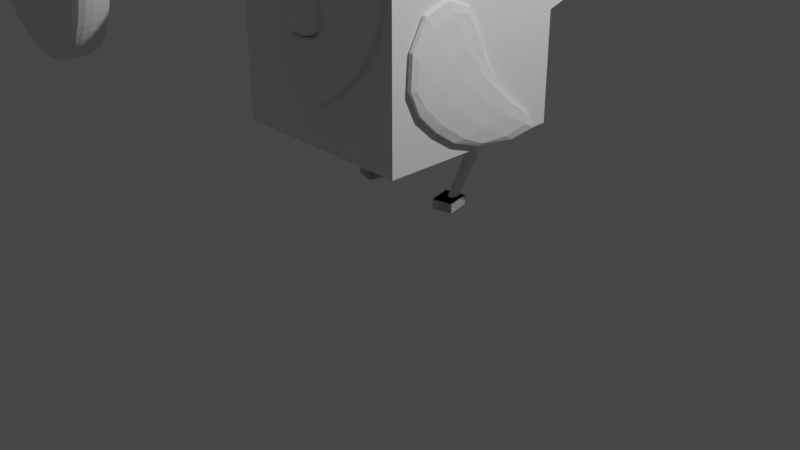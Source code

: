 # Source: F_gel.blend  (saved by Blender 2.91.10; exported with 4.5.12 LTS)
import bpy
from mathutils import Matrix  # noqa: F401  (used for matrix-valued properties, if any)

bpy.ops.wm.read_factory_settings(use_empty=True)
scene = bpy.context.scene
scene.name = 'Scene'

# ---- collections
col_collection = bpy.data.collections.new('Collection'); scene.collection.children.link(col_collection)

# ---- materials (node trees are filled in below, after node groups)
mat_material = bpy.data.materials.new('Material')
mat_material.alpha_threshold = 0.0
mat_material.use_transparent_shadow = False
mat_material.line_color = (0.0, 0.0, 0.0, 1.0)

# ---- material node trees
mat_material.use_nodes = True; mat_material.node_tree.nodes.clear()
_N = mat_material.node_tree.nodes; _L = mat_material.node_tree.links
n0 = _N.new('ShaderNodeOutputMaterial'); n0.name = 'Material Output'; n0.location = (300, 300)
n1 = _N.new('ShaderNodeBsdfPrincipled'); n1.name = 'Principled BSDF'; n1.location = (10, 300)
n1.distribution = 'GGX'
n1.subsurface_method = 'BURLEY'
n1.inputs[2].default_value = 0.4
n1.inputs[3].default_value = 1.45
n1.inputs[27].default_value = (0.0, 0.0, 0.0, 1.0)
n1.inputs[28].default_value = 1.0
_L.new(n1.outputs[0], n0.inputs[0])
n0.is_active_output = True

# ---- world
world_world = bpy.data.worlds.new('World'); scene.world = world_world
world_world.use_nodes = True; world_world.node_tree.nodes.clear()
_N = world_world.node_tree.nodes; _L = world_world.node_tree.links
n0 = _N.new('ShaderNodeOutputWorld'); n0.name = 'World Output'; n0.location = (300, 300)
n1 = _N.new('ShaderNodeBackground'); n1.name = 'Background'; n1.location = (10, 300)
n1.inputs[0].default_value = (0.05088, 0.05088, 0.05088, 1.0)
_L.new(n1.outputs[0], n0.inputs[0])
n0.is_active_output = True
world_world.color = (0.05088, 0.05088, 0.05088)
world_world.use_sun_shadow = False
world_world.sun_shadow_jitter_overblur = 0.0

# ---- cameras
cam_camera = bpy.data.cameras.new('Camera')
cam_camera.clip_end = 100.0
cam_camera.ortho_scale = 7.314

# ---- lights
light_light = bpy.data.lights.new('Light', 'POINT')
light_light.transmission_factor = 0.0
light_light.energy = 1000.0
light_light.shadow_soft_size = 0.1
light_light.shadow_maximum_resolution = 0.006
light_light.use_absolute_resolution = True

# ---- meshes
me_cube = bpy.data.meshes.new('Cube')
me_cube.from_pydata([(1.0, 1.0, 1.0), (1.0, 1.0, -1.0), (1.0, -1.0, 1.0), (1.0, -1.0, -1.0), (-1.0, 1.0, 1.0), (-1.0, 1.0, -1.0), (-1.0, -1.0, 1.0), (-1.0, -1.0, -1.0)], [], [(0, 4, 6, 2), (3, 2, 6, 7), (7, 6, 4, 5), (5, 1, 3, 7), (1, 0, 2, 3), (5, 4, 0, 1)])
_uv = me_cube.uv_layers.new(name='UVMap')
_uv.uv.foreach_set('vector', [0.625, 0.5, 0.875, 0.5, 0.875, 0.75, 0.625, 0.75, 0.375, 0.75, 0.625, 0.75, 0.625, 1.0, 0.375, 1.0, 0.375, 0.0, 0.625, 0.0, 0.625, 0.25, 0.375, 0.25, 0.125, 0.5, 0.375, 0.5, 0.375, 0.75, 0.125, 0.75, 0.375, 0.5, 0.625, 0.5, 0.625, 0.75, 0.375, 0.75, 0.375, 0.25, 0.625, 0.25, 0.625, 0.5, 0.375, 0.5])
me_cube.materials.append(mat_material)
me_cube.use_remesh_preserve_volume = False
me_cube.use_remesh_preserve_attributes = False
me_cube.use_mirror_vertex_groups = False
me_cube.update()
me_cube_001 = bpy.data.meshes.new('Cube.001')
me_cube_001.from_pydata([(-0.592, 1.011, -0.9497), (-0.6384, 0.9729, 0.4422), (0.6643, 0.994, -0.966), (0.7087, 0.9717, 0.4367), (-1.042, 0.9791, -0.4913), (0.02092, 0.9853, -0.7351), (-0.01282, 0.9779, 0.7387), (1.085, 0.9862, -0.5226), (-0.00958, 0.9965, -0.02762), (-0.6388, 0.5242, 0.4242), (-0.8848, 0.9901, -0.8255), (-0.163, 1.012, -0.8613), (0.137, 0.977, 0.6932), (0.9494, 0.979, -0.8313), (0.6714, 0.5143, -0.9836), (-0.6092, 0.4988, -0.9244), (-0.9586, 0.9729, -0.01784), (0.1748, 1.015, -0.861), (-0.163, 0.9783, 0.6848), (1.029, 0.9796, -0.06736), (0.6898, 0.4149, 0.4572), (-0.02952, 0.5121, 0.724), (0.02891, 0.57, -0.7643), (1.001, 0.4752, -0.5101), (0.5075, 0.9788, -0.1283), (-0.4825, 0.9844, -0.1474), (0.001183, 1.014, -0.3807), (-0.01057, 0.985, 0.3792), (-1.006, 0.556, -0.4883), (-0.9054, 0.5459, -0.8386), (-0.4087, 0.9783, 0.2567), (-0.3626, 1.004, -0.4929), (0.4177, 0.999, -0.4702), (1.033, 0.4936, -0.08478), (0.9509, 0.4346, -0.8561), (0.2111, 0.5386, -0.8706), (-0.3851, 0.5154, -0.9333), (-0.1836, 0.458, 0.6716), (0.1504, 0.4678, 0.6964), (0.4127, 0.9641, 0.2497), (-0.9144, 0.5507, -0.02451)], [], [(40, 9, 1, 16), (39, 12, 3, 19), (32, 24, 7, 13), (31, 25, 8, 26), (30, 18, 6, 27), (29, 28, 4, 10), (15, 29, 10, 0), (25, 30, 27, 8), (4, 16, 30, 25), (16, 1, 18, 30), (11, 31, 26, 5), (0, 10, 31, 11), (10, 4, 25, 31), (17, 32, 13, 2), (5, 26, 32, 17), (26, 8, 24, 32), (7, 19, 33, 23), (19, 3, 20, 33), (2, 13, 34, 14), (13, 7, 23, 34), (5, 17, 35, 22), (17, 2, 14, 35), (0, 11, 36, 15), (11, 5, 22, 36), (6, 18, 37, 21), (18, 1, 9, 37), (3, 12, 38, 20), (12, 6, 21, 38), (24, 39, 19, 7), (8, 27, 39, 24), (27, 6, 12, 39), (28, 40, 16, 4)])
_uv = me_cube_001.uv_layers.new(name='UVMap')
_uv.uv.foreach_set('vector', [0.5625, 0.1875, 0.625, 0.1875, 0.625, 0.25, 0.5625, 0.25, 0.5625, 0.4375, 0.625, 0.4375, 0.625, 0.5, 0.5625, 0.5, 0.4375, 0.4375, 0.5, 0.4375, 0.5, 0.5, 0.4375, 0.5, 0.4375, 0.3125, 0.5, 0.3125, 0.5, 0.375, 0.4375, 0.375, 0.5625, 0.3125, 0.625, 0.3125, 0.625, 0.375, 0.5625, 0.375, 0.4375, 0.1875, 0.5, 0.1875, 0.5, 0.25, 0.4375, 0.25, 0.375, 0.1875, 0.4375, 0.1875, 0.4375, 0.25, 0.375, 0.25, 0.5, 0.3125, 0.5625, 0.3125, 0.5625, 0.375, 0.5, 0.375, 0.5, 0.25, 0.5625, 0.25, 0.5625, 0.3125, 0.5, 0.3125, 0.5625, 0.25, 0.625, 0.25, 0.625, 0.3125, 0.5625, 0.3125, 0.375, 0.3125, 0.4375, 0.3125, 0.4375, 0.375, 0.375, 0.375, 0.375, 0.25, 0.4375, 0.25, 0.4375, 0.3125, 0.375, 0.3125, 0.4375, 0.25, 0.5, 0.25, 0.5, 0.3125, 0.4375, 0.3125, 0.375, 0.4375, 0.4375, 0.4375, 0.4375, 0.5, 0.375, 0.5, 0.375, 0.375, 0.4375, 0.375, 0.4375, 0.4375, 0.375, 0.4375, 0.4375, 0.375, 0.5, 0.375, 0.5, 0.4375, 0.4375, 0.4375, 0.5, 0.5, 0.5625, 0.5, 0.5625, 0.5625, 0.5, 0.5625, 0.5625, 0.5, 0.625, 0.5, 0.625, 0.5625, 0.5625, 0.5625, 0.375, 0.5, 0.4375, 0.5, 0.4375, 0.5625, 0.375, 0.5625, 0.4375, 0.5, 0.5, 0.5, 0.5, 0.5625, 0.4375, 0.5625, 0.25, 0.5, 0.3125, 0.5, 0.3125, 0.5625, 0.25, 0.5625, 0.3125, 0.5, 0.375, 0.5, 0.375, 0.5625, 0.3125, 0.5625, 0.125, 0.5, 0.1875, 0.5, 0.1875, 0.5625, 0.125, 0.5625, 0.1875, 0.5, 0.25, 0.5, 0.25, 0.5625, 0.1875, 0.5625, 0.75, 0.5, 0.8125, 0.5, 0.8125, 0.5625, 0.75, 0.5625, 0.8125, 0.5, 0.875, 0.5, 0.875, 0.5625, 0.8125, 0.5625, 0.625, 0.5, 0.6875, 0.5, 0.6875, 0.5625, 0.625, 0.5625, 0.6875, 0.5, 0.75, 0.5, 0.75, 0.5625, 0.6875, 0.5625, 0.5, 0.4375, 0.5625, 0.4375, 0.5625, 0.5, 0.5, 0.5, 0.5, 0.375, 0.5625, 0.375, 0.5625, 0.4375, 0.5, 0.4375, 0.5625, 0.375, 0.625, 0.375, 0.625, 0.4375, 0.5625, 0.4375, 0.5, 0.1875, 0.5625, 0.1875, 0.5625, 0.25, 0.5, 0.25])
me_cube_001.use_remesh_fix_poles = True
me_cube_001.use_remesh_preserve_attributes = False
me_cube_001.use_mirror_vertex_groups = False
me_cube_001.update()
me_cube_003 = bpy.data.meshes.new('Cube.003')
me_cube_003.from_pydata([(-1.187, 0.06004, -0.7781), (-0.9337, -1.248, 0.1535), (-1.529, 0.9159, -0.3212), (-0.7716, 0.1601, 1.216), (0.8132, 0.06004, -0.7781), (1.066, -1.248, 0.1535), (0.4712, 0.9159, -0.3212), (1.235, 0.1369, 1.206), (-1.235, 1.974, -0.8418), (-1.11, -0.6226, -0.335), (-1.126, -0.947, 1.305), (-1.157, 0.3234, 0.3516), (-0.5288, 0.9159, -0.3212), (0.2318, 0.1485, 1.211), (0.8461, 0.3118, 0.3468), (0.765, 1.974, -0.8418), (0.8774, -0.9585, 1.3), (0.8897, -0.6226, -0.335), (-0.1868, 0.06004, -0.7781), (0.06634, -1.248, 0.1535), (-0.1243, -0.9528, 1.303), (-0.235, 1.974, -0.8418), (-0.1103, -0.6226, -0.335), (1.382, -0.02149, -0.03097), (-0.1556, 0.3176, 0.3492), (-0.752, -0.009779, -0.0177)], [], [(25, 10, 3, 11), (24, 13, 7, 14), (23, 16, 5, 17), (22, 19, 1, 9), (21, 15, 4, 18), (20, 10, 1, 19), (16, 20, 19, 5), (7, 13, 20, 16), (13, 3, 10, 20), (8, 21, 18, 0), (2, 12, 21, 8), (12, 6, 15, 21), (18, 22, 9, 0), (4, 17, 22, 18), (17, 5, 19, 22), (15, 23, 17, 4), (6, 14, 23, 15), (14, 7, 16, 23), (12, 24, 14, 6), (2, 11, 24, 12), (11, 3, 13, 24), (8, 25, 11, 2), (0, 9, 25, 8), (9, 1, 10, 25)])
_uv = me_cube_003.uv_layers.new(name='UVMap')
_uv.uv.foreach_set('vector', [0.5, 0.125, 0.625, 0.125, 0.6209, 0.2544, 0.5, 0.25, 0.5, 0.375, 0.6209, 0.3794, 0.6196, 0.5037, 0.5, 0.5, 0.5, 0.625, 0.625, 0.625, 0.625, 0.75, 0.5, 0.75, 0.5, 0.875, 0.625, 0.875, 0.625, 1.0, 0.5, 1.0, 0.332, 0.6568, 0.3446, 0.6476, 0.375, 0.75, 0.25, 0.75, 0.75, 0.625, 0.875, 0.625, 0.875, 0.75, 0.75, 0.75, 0.625, 0.625, 0.75, 0.625, 0.75, 0.75, 0.625, 0.75, 0.6196, 0.5037, 0.7456, 0.502, 0.75, 0.625, 0.625, 0.625, 0.7456, 0.502, 0.8706, 0.502, 0.875, 0.625, 0.75, 0.625, 0.207, 0.6568, 0.332, 0.6568, 0.25, 0.75, 0.125, 0.75, 0.125, 0.5, 0.25, 0.5, 0.332, 0.6568, 0.207, 0.6568, 0.25, 0.5, 0.375, 0.5, 0.3446, 0.6476, 0.332, 0.6568, 0.375, 0.875, 0.5, 0.875, 0.5, 1.0, 0.375, 1.0, 0.375, 0.75, 0.5, 0.75, 0.5, 0.875, 0.375, 0.875, 0.5, 0.75, 0.625, 0.75, 0.625, 0.875, 0.5, 0.875, 0.3446, 0.6476, 0.5, 0.625, 0.5, 0.75, 0.375, 0.75, 0.375, 0.5, 0.5, 0.5, 0.5, 0.625, 0.3446, 0.6476, 0.5, 0.5, 0.6196, 0.5037, 0.625, 0.625, 0.5, 0.625, 0.375, 0.375, 0.5, 0.375, 0.5, 0.5, 0.375, 0.5, 0.375, 0.25, 0.5, 0.25, 0.5, 0.375, 0.375, 0.375, 0.5, 0.25, 0.6209, 0.2544, 0.6209, 0.3794, 0.5, 0.375, 0.3517, 0.1374, 0.5, 0.125, 0.5, 0.25, 0.375, 0.25, 0.375, 0.0, 0.5, 0.0, 0.5, 0.125, 0.3517, 0.1374, 0.5, 0.0, 0.625, 0.0, 0.625, 0.125, 0.5, 0.125])
me_cube_003.use_remesh_fix_poles = True
me_cube_003.use_remesh_preserve_attributes = False
me_cube_003.use_mirror_vertex_groups = False
me_cube_003.update()
me_plane = bpy.data.meshes.new('Plane')
me_plane.from_pydata([(-0.3577, -0.9116, 0.05509), (0.3799, -0.9286, 0.06424), (-1.0, 1.0, 0.0), (1.0, 1.0, 0.0)], [], [(0, 1, 3, 2)])
_uv = me_plane.uv_layers.new(name='UVMap')
_uv.uv.foreach_set('vector', [0.0, 0.0, 0.7372, 0.0122, 1.0, 1.0, 0.0, 1.0])
me_plane.use_remesh_fix_poles = True
me_plane.use_remesh_preserve_attributes = False
me_plane.use_mirror_vertex_groups = False
me_plane.update()
me_cylinder = bpy.data.meshes.new('Cylinder')
me_cylinder.from_pydata([(0.0, 1.0, -1.0), (0.0, 1.0, 1.0), (0.1951, 0.9808, -1.0), (0.1951, 0.9808, 1.0), (0.3827, 0.9239, -1.0), (0.3827, 0.9239, 1.0), (0.5556, 0.8315, -1.0), (0.5556, 0.8315, 1.0), (0.7071, 0.7071, -1.0), (0.7071, 0.7071, 1.0), (0.8315, 0.5556, -1.0), (0.8315, 0.5556, 1.0), (0.9239, 0.3827, -1.0), (0.9239, 0.3827, 1.0), (0.9808, 0.1951, -1.0), (0.9808, 0.1951, 1.0), (1.0, 7.55e-08, -1.0), (1.0, 7.55e-08, 1.0), (0.9808, -0.1951, -1.0), (0.9808, -0.1951, 1.0), (0.9239, -0.3827, -1.0), (0.9239, -0.3827, 1.0), (0.8315, -0.5556, -1.0), (0.8315, -0.5556, 1.0), (0.7071, -0.7071, -1.0), (0.7071, -0.7071, 1.0), (0.5556, -0.8315, -1.0), (0.5556, -0.8315, 1.0), (0.3827, -0.9239, -1.0), (0.3827, -0.9239, 1.0), (0.1951, -0.9808, -1.0), (0.1951, -0.9808, 1.0), (-3.258e-07, -1.0, -1.0), (-3.258e-07, -1.0, 1.0), (-0.1951, -0.9808, -1.0), (-0.1951, -0.9808, 1.0), (-0.3827, -0.9239, -1.0), (-0.3827, -0.9239, 1.0), (-0.5556, -0.8315, -1.0), (-0.5556, -0.8315, 1.0), (-0.7071, -0.7071, -1.0), (-0.7071, -0.7071, 1.0), (-0.8315, -0.5556, -1.0), (-0.8315, -0.5556, 1.0), (-0.9239, -0.3827, -1.0), (-0.9239, -0.3827, 1.0), (-0.9808, -0.1951, -1.0), (-0.9808, -0.1951, 1.0), (-1.0, 9.656e-07, -1.0), (-1.0, 9.656e-07, 1.0), (-0.9808, 0.1951, -1.0), (-0.9808, 0.1951, 1.0), (-0.9239, 0.3827, -1.0), (-0.9239, 0.3827, 1.0), (-0.8315, 0.5556, -1.0), (-0.8315, 0.5556, 1.0), (-0.7071, 0.7071, -1.0), (-0.7071, 0.7071, 1.0), (-0.5556, 0.8315, -1.0), (-0.5556, 0.8315, 1.0), (-0.3827, 0.9239, -1.0), (-0.3827, 0.9239, 1.0), (-0.1951, 0.9808, -1.0), (-0.1951, 0.9808, 1.0)], [], [(0, 1, 3, 2), (2, 3, 5, 4), (4, 5, 7, 6), (6, 7, 9, 8), (8, 9, 11, 10), (10, 11, 13, 12), (12, 13, 15, 14), (14, 15, 17, 16), (16, 17, 19, 18), (18, 19, 21, 20), (20, 21, 23, 22), (22, 23, 25, 24), (24, 25, 27, 26), (26, 27, 29, 28), (28, 29, 31, 30), (30, 31, 33, 32), (32, 33, 35, 34), (34, 35, 37, 36), (36, 37, 39, 38), (38, 39, 41, 40), (40, 41, 43, 42), (42, 43, 45, 44), (44, 45, 47, 46), (46, 47, 49, 48), (48, 49, 51, 50), (50, 51, 53, 52), (52, 53, 55, 54), (54, 55, 57, 56), (56, 57, 59, 58), (58, 59, 61, 60), (3, 1, 63, 61, 59, 57, 55, 53, 51, 49, 47, 45, 43, 41, 39, 37, 35, 33, 31, 29, 27, 25, 23, 21, 19, 17, 15, 13, 11, 9, 7, 5), (60, 61, 63, 62), (62, 63, 1, 0), (0, 2, 4, 6, 8, 10, 12, 14, 16, 18, 20, 22, 24, 26, 28, 30, 32, 34, 36, 38, 40, 42, 44, 46, 48, 50, 52, 54, 56, 58, 60, 62)])
_uv = me_cylinder.uv_layers.new(name='UVMap')
_uv.uv.foreach_set('vector', [1.0, 0.5, 1.0, 1.0, 0.9688, 1.0, 0.9688, 0.5, 0.9688, 0.5, 0.9688, 1.0, 0.9375, 1.0, 0.9375, 0.5, 0.9375, 0.5, 0.9375, 1.0, 0.9062, 1.0, 0.9062, 0.5, 0.9062, 0.5, 0.9062, 1.0, 0.875, 1.0, 0.875, 0.5, 0.875, 0.5, 0.875, 1.0, 0.8438, 1.0, 0.8438, 0.5, 0.8438, 0.5, 0.8438, 1.0, 0.8125, 1.0, 0.8125, 0.5, 0.8125, 0.5, 0.8125, 1.0, 0.7812, 1.0, 0.7812, 0.5, 0.7812, 0.5, 0.7812, 1.0, 0.75, 1.0, 0.75, 0.5, 0.75, 0.5, 0.75, 1.0, 0.7188, 1.0, 0.7188, 0.5, 0.7188, 0.5, 0.7188, 1.0, 0.6875, 1.0, 0.6875, 0.5, 0.6875, 0.5, 0.6875, 1.0, 0.6562, 1.0, 0.6562, 0.5, 0.6562, 0.5, 0.6562, 1.0, 0.625, 1.0, 0.625, 0.5, 0.625, 0.5, 0.625, 1.0, 0.5938, 1.0, 0.5938, 0.5, 0.5938, 0.5, 0.5938, 1.0, 0.5625, 1.0, 0.5625, 0.5, 0.5625, 0.5, 0.5625, 1.0, 0.5312, 1.0, 0.5312, 0.5, 0.5312, 0.5, 0.5312, 1.0, 0.5, 1.0, 0.5, 0.5, 0.5, 0.5, 0.5, 1.0, 0.4688, 1.0, 0.4688, 0.5, 0.4688, 0.5, 0.4688, 1.0, 0.4375, 1.0, 0.4375, 0.5, 0.4375, 0.5, 0.4375, 1.0, 0.4062, 1.0, 0.4062, 0.5, 0.4062, 0.5, 0.4062, 1.0, 0.375, 1.0, 0.375, 0.5, 0.375, 0.5, 0.375, 1.0, 0.3438, 1.0, 0.3438, 0.5, 0.3438, 0.5, 0.3438, 1.0, 0.3125, 1.0, 0.3125, 0.5, 0.3125, 0.5, 0.3125, 1.0, 0.2812, 1.0, 0.2812, 0.5, 0.2812, 0.5, 0.2812, 1.0, 0.25, 1.0, 0.25, 0.5, 0.25, 0.5, 0.25, 1.0, 0.2188, 1.0, 0.2188, 0.5, 0.2188, 0.5, 0.2188, 1.0, 0.1875, 1.0, 0.1875, 0.5, 0.1875, 0.5, 0.1875, 1.0, 0.1562, 1.0, 0.1562, 0.5, 0.1562, 0.5, 0.1562, 1.0, 0.125, 1.0, 0.125, 0.5, 0.125, 0.5, 0.125, 1.0, 0.09375, 1.0, 0.09375, 0.5, 0.09375, 0.5, 0.09375, 1.0, 0.0625, 1.0, 0.0625, 0.5, 0.2968, 0.4854, 0.25, 0.49, 0.2032, 0.4854, 0.1582, 0.4717, 0.1167, 0.4496, 0.08029, 0.4197, 0.05045, 0.3833, 0.02827, 0.3418, 0.01461, 0.2968, 0.01, 0.25, 0.01461, 0.2032, 0.02827, 0.1582, 0.05045, 0.1167, 0.08029, 0.08029, 0.1167, 0.05045, 0.1582, 0.02827, 0.2032, 0.01461, 0.25, 0.01, 0.2968, 0.01461, 0.3418, 0.02827, 0.3833, 0.05045, 0.4197, 0.08029, 0.4496, 0.1167, 0.4717, 0.1582, 0.4854, 0.2032, 0.49, 0.25, 0.4854, 0.2968, 0.4717, 0.3418, 0.4496, 0.3833, 0.4197, 0.4197, 0.3833, 0.4496, 0.3418, 0.4717, 0.0625, 0.5, 0.0625, 1.0, 0.03125, 1.0, 0.03125, 0.5, 0.03125, 0.5, 0.03125, 1.0, 0.0, 1.0, 0.0, 0.5, 0.75, 0.49, 0.7968, 0.4854, 0.8418, 0.4717, 0.8833, 0.4496, 0.9197, 0.4197, 0.9496, 0.3833, 0.9717, 0.3418, 0.9854, 0.2968, 0.99, 0.25, 0.9854, 0.2032, 0.9717, 0.1582, 0.9496, 0.1167, 0.9197, 0.08029, 0.8833, 0.05045, 0.8418, 0.02827, 0.7968, 0.01461, 0.75, 0.01, 0.7032, 0.01461, 0.6582, 0.02827, 0.6167, 0.05045, 0.5803, 0.08029, 0.5504, 0.1167, 0.5283, 0.1582, 0.5146, 0.2032, 0.51, 0.25, 0.5146, 0.2968, 0.5283, 0.3418, 0.5504, 0.3833, 0.5803, 0.4197, 0.6167, 0.4496, 0.6582, 0.4717, 0.7032, 0.4854])
me_cylinder.use_remesh_fix_poles = True
me_cylinder.use_remesh_preserve_attributes = False
me_cylinder.use_mirror_vertex_groups = False
me_cylinder.update()
me_cylinder_002 = bpy.data.meshes.new('Cylinder.002')
me_cylinder_002.from_pydata([(0.0, 1.0, -1.0), (0.0, 1.0, 1.0), (0.1951, 0.9808, -1.0), (0.1951, 0.9808, 1.0), (0.3827, 0.9239, -1.0), (0.3827, 0.9239, 1.0), (0.5556, 0.8315, -1.0), (0.5556, 0.8315, 1.0), (0.7071, 0.7071, -1.0), (0.7071, 0.7071, 1.0), (0.8315, 0.5556, -1.0), (0.8315, 0.5556, 1.0), (0.9239, 0.3827, -1.0), (0.9239, 0.3827, 1.0), (0.9808, 0.1951, -1.0), (0.9808, 0.1951, 1.0), (1.0, 7.55e-08, -1.0), (1.0, 7.55e-08, 1.0), (0.9808, -0.1951, -1.0), (0.9808, -0.1951, 1.0), (0.9239, -0.3827, -1.0), (0.9239, -0.3827, 1.0), (0.8315, -0.5556, -1.0), (0.8315, -0.5556, 1.0), (0.7071, -0.7071, -1.0), (0.7071, -0.7071, 1.0), (0.5556, -0.8315, -1.0), (0.5556, -0.8315, 1.0), (0.3827, -0.9239, -1.0), (0.3827, -0.9239, 1.0), (0.1951, -0.9808, -1.0), (0.1951, -0.9808, 1.0), (-3.258e-07, -1.0, -1.0), (-3.258e-07, -1.0, 1.0), (-0.1951, -0.9808, -1.0), (-0.1951, -0.9808, 1.0), (-0.3827, -0.9239, -1.0), (-0.3827, -0.9239, 1.0), (-0.5556, -0.8315, -1.0), (-0.5556, -0.8315, 1.0), (-0.7071, -0.7071, -1.0), (-0.7071, -0.7071, 1.0), (-0.8315, -0.5556, -1.0), (-0.8315, -0.5556, 1.0), (-0.9239, -0.3827, -1.0), (-0.9239, -0.3827, 1.0), (-0.9808, -0.1951, -1.0), (-0.9808, -0.1951, 1.0), (-1.0, 9.656e-07, -1.0), (-1.0, 9.656e-07, 1.0), (-0.9808, 0.1951, -1.0), (-0.9808, 0.1951, 1.0), (-0.9239, 0.3827, -1.0), (-0.9239, 0.3827, 1.0), (-0.8315, 0.5556, -1.0), (-0.8315, 0.5556, 1.0), (-0.7071, 0.7071, -1.0), (-0.7071, 0.7071, 1.0), (-0.5556, 0.8315, -1.0), (-0.5556, 0.8315, 1.0), (-0.3827, 0.9239, -1.0), (-0.3827, 0.9239, 1.0), (-0.1951, 0.9808, -1.0), (-0.1951, 0.9808, 1.0)], [], [(0, 1, 3, 2), (2, 3, 5, 4), (4, 5, 7, 6), (6, 7, 9, 8), (8, 9, 11, 10), (10, 11, 13, 12), (12, 13, 15, 14), (14, 15, 17, 16), (16, 17, 19, 18), (18, 19, 21, 20), (20, 21, 23, 22), (22, 23, 25, 24), (24, 25, 27, 26), (26, 27, 29, 28), (28, 29, 31, 30), (30, 31, 33, 32), (32, 33, 35, 34), (34, 35, 37, 36), (36, 37, 39, 38), (38, 39, 41, 40), (40, 41, 43, 42), (42, 43, 45, 44), (44, 45, 47, 46), (46, 47, 49, 48), (48, 49, 51, 50), (50, 51, 53, 52), (52, 53, 55, 54), (54, 55, 57, 56), (56, 57, 59, 58), (58, 59, 61, 60), (3, 1, 63, 61, 59, 57, 55, 53, 51, 49, 47, 45, 43, 41, 39, 37, 35, 33, 31, 29, 27, 25, 23, 21, 19, 17, 15, 13, 11, 9, 7, 5), (60, 61, 63, 62), (62, 63, 1, 0), (0, 2, 4, 6, 8, 10, 12, 14, 16, 18, 20, 22, 24, 26, 28, 30, 32, 34, 36, 38, 40, 42, 44, 46, 48, 50, 52, 54, 56, 58, 60, 62)])
_uv = me_cylinder_002.uv_layers.new(name='UVMap')
_uv.uv.foreach_set('vector', [1.0, 0.5, 1.0, 1.0, 0.9688, 1.0, 0.9688, 0.5, 0.9688, 0.5, 0.9688, 1.0, 0.9375, 1.0, 0.9375, 0.5, 0.9375, 0.5, 0.9375, 1.0, 0.9062, 1.0, 0.9062, 0.5, 0.9062, 0.5, 0.9062, 1.0, 0.875, 1.0, 0.875, 0.5, 0.875, 0.5, 0.875, 1.0, 0.8438, 1.0, 0.8438, 0.5, 0.8438, 0.5, 0.8438, 1.0, 0.8125, 1.0, 0.8125, 0.5, 0.8125, 0.5, 0.8125, 1.0, 0.7812, 1.0, 0.7812, 0.5, 0.7812, 0.5, 0.7812, 1.0, 0.75, 1.0, 0.75, 0.5, 0.75, 0.5, 0.75, 1.0, 0.7188, 1.0, 0.7188, 0.5, 0.7188, 0.5, 0.7188, 1.0, 0.6875, 1.0, 0.6875, 0.5, 0.6875, 0.5, 0.6875, 1.0, 0.6562, 1.0, 0.6562, 0.5, 0.6562, 0.5, 0.6562, 1.0, 0.625, 1.0, 0.625, 0.5, 0.625, 0.5, 0.625, 1.0, 0.5938, 1.0, 0.5938, 0.5, 0.5938, 0.5, 0.5938, 1.0, 0.5625, 1.0, 0.5625, 0.5, 0.5625, 0.5, 0.5625, 1.0, 0.5312, 1.0, 0.5312, 0.5, 0.5312, 0.5, 0.5312, 1.0, 0.5, 1.0, 0.5, 0.5, 0.5, 0.5, 0.5, 1.0, 0.4688, 1.0, 0.4688, 0.5, 0.4688, 0.5, 0.4688, 1.0, 0.4375, 1.0, 0.4375, 0.5, 0.4375, 0.5, 0.4375, 1.0, 0.4062, 1.0, 0.4062, 0.5, 0.4062, 0.5, 0.4062, 1.0, 0.375, 1.0, 0.375, 0.5, 0.375, 0.5, 0.375, 1.0, 0.3438, 1.0, 0.3438, 0.5, 0.3438, 0.5, 0.3438, 1.0, 0.3125, 1.0, 0.3125, 0.5, 0.3125, 0.5, 0.3125, 1.0, 0.2812, 1.0, 0.2812, 0.5, 0.2812, 0.5, 0.2812, 1.0, 0.25, 1.0, 0.25, 0.5, 0.25, 0.5, 0.25, 1.0, 0.2188, 1.0, 0.2188, 0.5, 0.2188, 0.5, 0.2188, 1.0, 0.1875, 1.0, 0.1875, 0.5, 0.1875, 0.5, 0.1875, 1.0, 0.1562, 1.0, 0.1562, 0.5, 0.1562, 0.5, 0.1562, 1.0, 0.125, 1.0, 0.125, 0.5, 0.125, 0.5, 0.125, 1.0, 0.09375, 1.0, 0.09375, 0.5, 0.09375, 0.5, 0.09375, 1.0, 0.0625, 1.0, 0.0625, 0.5, 0.2968, 0.4854, 0.25, 0.49, 0.2032, 0.4854, 0.1582, 0.4717, 0.1167, 0.4496, 0.08029, 0.4197, 0.05045, 0.3833, 0.02827, 0.3418, 0.01461, 0.2968, 0.01, 0.25, 0.01461, 0.2032, 0.02827, 0.1582, 0.05045, 0.1167, 0.08029, 0.08029, 0.1167, 0.05045, 0.1582, 0.02827, 0.2032, 0.01461, 0.25, 0.01, 0.2968, 0.01461, 0.3418, 0.02827, 0.3833, 0.05045, 0.4197, 0.08029, 0.4496, 0.1167, 0.4717, 0.1582, 0.4854, 0.2032, 0.49, 0.25, 0.4854, 0.2968, 0.4717, 0.3418, 0.4496, 0.3833, 0.4197, 0.4197, 0.3833, 0.4496, 0.3418, 0.4717, 0.0625, 0.5, 0.0625, 1.0, 0.03125, 1.0, 0.03125, 0.5, 0.03125, 0.5, 0.03125, 1.0, 0.0, 1.0, 0.0, 0.5, 0.75, 0.49, 0.7968, 0.4854, 0.8418, 0.4717, 0.8833, 0.4496, 0.9197, 0.4197, 0.9496, 0.3833, 0.9717, 0.3418, 0.9854, 0.2968, 0.99, 0.25, 0.9854, 0.2032, 0.9717, 0.1582, 0.9496, 0.1167, 0.9197, 0.08029, 0.8833, 0.05045, 0.8418, 0.02827, 0.7968, 0.01461, 0.75, 0.01, 0.7032, 0.01461, 0.6582, 0.02827, 0.6167, 0.05045, 0.5803, 0.08029, 0.5504, 0.1167, 0.5283, 0.1582, 0.5146, 0.2032, 0.51, 0.25, 0.5146, 0.2968, 0.5283, 0.3418, 0.5504, 0.3833, 0.5803, 0.4197, 0.6167, 0.4496, 0.6582, 0.4717, 0.7032, 0.4854])
me_cylinder_002.use_remesh_fix_poles = True
me_cylinder_002.use_remesh_preserve_attributes = False
me_cylinder_002.use_mirror_vertex_groups = False
me_cylinder_002.update()
me_cube_002 = bpy.data.meshes.new('Cube.002')
me_cube_002.from_pydata([(-1.0, -1.0, -1.0), (-1.0, -1.0, 1.0), (-1.0, 1.0, -1.0), (-1.0, 1.0, 1.0), (1.0, -1.0, -1.0), (1.0, -1.0, 1.0), (1.0, 1.0, -1.0), (1.0, 1.0, 1.0)], [], [(0, 1, 3, 2), (2, 3, 7, 6), (6, 7, 5, 4), (4, 5, 1, 0), (2, 6, 4, 0), (7, 3, 1, 5)])
_uv = me_cube_002.uv_layers.new(name='UVMap')
_uv.uv.foreach_set('vector', [0.375, 0.0, 0.625, 0.0, 0.625, 0.25, 0.375, 0.25, 0.375, 0.25, 0.625, 0.25, 0.625, 0.5, 0.375, 0.5, 0.375, 0.5, 0.625, 0.5, 0.625, 0.75, 0.375, 0.75, 0.375, 0.75, 0.625, 0.75, 0.625, 1.0, 0.375, 1.0, 0.125, 0.5, 0.375, 0.5, 0.375, 0.75, 0.125, 0.75, 0.625, 0.5, 0.875, 0.5, 0.875, 0.75, 0.625, 0.75])
me_cube_002.use_remesh_fix_poles = True
me_cube_002.use_remesh_preserve_attributes = False
me_cube_002.use_mirror_vertex_groups = False
me_cube_002.update()
me_cube_005 = bpy.data.meshes.new('Cube.005')
me_cube_005.from_pydata([(-1.0, -1.0, -1.0), (-1.0, -1.0, 1.0), (-1.0, 1.0, -1.0), (-1.0, 1.0, 1.0), (1.0, -1.0, -1.0), (1.0, -1.0, 1.0), (1.0, 1.0, -1.0), (1.0, 1.0, 1.0)], [], [(0, 1, 3, 2), (2, 3, 7, 6), (6, 7, 5, 4), (4, 5, 1, 0), (2, 6, 4, 0), (7, 3, 1, 5)])
_uv = me_cube_005.uv_layers.new(name='UVMap')
_uv.uv.foreach_set('vector', [0.375, 0.0, 0.625, 0.0, 0.625, 0.25, 0.375, 0.25, 0.375, 0.25, 0.625, 0.25, 0.625, 0.5, 0.375, 0.5, 0.375, 0.5, 0.625, 0.5, 0.625, 0.75, 0.375, 0.75, 0.375, 0.75, 0.625, 0.75, 0.625, 1.0, 0.375, 1.0, 0.125, 0.5, 0.375, 0.5, 0.375, 0.75, 0.125, 0.75, 0.625, 0.5, 0.875, 0.5, 0.875, 0.75, 0.625, 0.75])
me_cube_005.use_remesh_fix_poles = True
me_cube_005.use_remesh_preserve_attributes = False
me_cube_005.use_mirror_vertex_groups = False
me_cube_005.update()
me_cylinder_004 = bpy.data.meshes.new('Cylinder.004')
me_cylinder_004.from_pydata([(0.0, 1.0, -1.0), (0.0, 1.0, 1.0), (0.1951, 0.9808, -1.0), (0.1951, 0.9808, 1.0), (0.3827, 0.9239, -1.0), (0.3827, 0.9239, 1.0), (0.5556, 0.8315, -1.0), (0.5556, 0.8315, 1.0), (0.7071, 0.7071, -1.0), (0.7071, 0.7071, 1.0), (0.8315, 0.5556, -1.0), (0.8315, 0.5556, 1.0), (0.9239, 0.3827, -1.0), (0.9239, 0.3827, 1.0), (0.9808, 0.1951, -1.0), (0.9808, 0.1951, 1.0), (1.0, 7.55e-08, -1.0), (1.0, 7.55e-08, 1.0), (0.9808, -0.1951, -1.0), (0.9808, -0.1951, 1.0), (0.9239, -0.3827, -1.0), (0.9239, -0.3827, 1.0), (0.8315, -0.5556, -1.0), (0.8315, -0.5556, 1.0), (0.7071, -0.7071, -1.0), (0.7071, -0.7071, 1.0), (0.5556, -0.8315, -1.0), (0.5556, -0.8315, 1.0), (0.3827, -0.9239, -1.0), (0.3827, -0.9239, 1.0), (0.1951, -0.9808, -1.0), (0.1951, -0.9808, 1.0), (-3.258e-07, -1.0, -1.0), (-3.258e-07, -1.0, 1.0), (-0.1951, -0.9808, -1.0), (-0.1951, -0.9808, 1.0), (-0.3827, -0.9239, -1.0), (-0.3827, -0.9239, 1.0), (-0.5556, -0.8315, -1.0), (-0.5556, -0.8315, 1.0), (-0.7071, -0.7071, -1.0), (-0.7071, -0.7071, 1.0), (-0.8315, -0.5556, -1.0), (-0.8315, -0.5556, 1.0), (-0.9239, -0.3827, -1.0), (-0.9239, -0.3827, 1.0), (-0.9808, -0.1951, -1.0), (-0.9808, -0.1951, 1.0), (-1.0, 9.656e-07, -1.0), (-1.0, 9.656e-07, 1.0), (-0.9808, 0.1951, -1.0), (-0.9808, 0.1951, 1.0), (-0.9239, 0.3827, -1.0), (-0.9239, 0.3827, 1.0), (-0.8315, 0.5556, -1.0), (-0.8315, 0.5556, 1.0), (-0.7071, 0.7071, -1.0), (-0.7071, 0.7071, 1.0), (-0.5556, 0.8315, -1.0), (-0.5556, 0.8315, 1.0), (-0.3827, 0.9239, -1.0), (-0.3827, 0.9239, 1.0), (-0.1951, 0.9808, -1.0), (-0.1951, 0.9808, 1.0)], [], [(0, 1, 3, 2), (2, 3, 5, 4), (4, 5, 7, 6), (6, 7, 9, 8), (8, 9, 11, 10), (10, 11, 13, 12), (12, 13, 15, 14), (14, 15, 17, 16), (16, 17, 19, 18), (18, 19, 21, 20), (20, 21, 23, 22), (22, 23, 25, 24), (24, 25, 27, 26), (26, 27, 29, 28), (28, 29, 31, 30), (30, 31, 33, 32), (32, 33, 35, 34), (34, 35, 37, 36), (36, 37, 39, 38), (38, 39, 41, 40), (40, 41, 43, 42), (42, 43, 45, 44), (44, 45, 47, 46), (46, 47, 49, 48), (48, 49, 51, 50), (50, 51, 53, 52), (52, 53, 55, 54), (54, 55, 57, 56), (56, 57, 59, 58), (58, 59, 61, 60), (3, 1, 63, 61, 59, 57, 55, 53, 51, 49, 47, 45, 43, 41, 39, 37, 35, 33, 31, 29, 27, 25, 23, 21, 19, 17, 15, 13, 11, 9, 7, 5), (60, 61, 63, 62), (62, 63, 1, 0), (0, 2, 4, 6, 8, 10, 12, 14, 16, 18, 20, 22, 24, 26, 28, 30, 32, 34, 36, 38, 40, 42, 44, 46, 48, 50, 52, 54, 56, 58, 60, 62)])
_uv = me_cylinder_004.uv_layers.new(name='UVMap')
_uv.uv.foreach_set('vector', [1.0, 0.5, 1.0, 1.0, 0.9688, 1.0, 0.9688, 0.5, 0.9688, 0.5, 0.9688, 1.0, 0.9375, 1.0, 0.9375, 0.5, 0.9375, 0.5, 0.9375, 1.0, 0.9062, 1.0, 0.9062, 0.5, 0.9062, 0.5, 0.9062, 1.0, 0.875, 1.0, 0.875, 0.5, 0.875, 0.5, 0.875, 1.0, 0.8438, 1.0, 0.8438, 0.5, 0.8438, 0.5, 0.8438, 1.0, 0.8125, 1.0, 0.8125, 0.5, 0.8125, 0.5, 0.8125, 1.0, 0.7812, 1.0, 0.7812, 0.5, 0.7812, 0.5, 0.7812, 1.0, 0.75, 1.0, 0.75, 0.5, 0.75, 0.5, 0.75, 1.0, 0.7188, 1.0, 0.7188, 0.5, 0.7188, 0.5, 0.7188, 1.0, 0.6875, 1.0, 0.6875, 0.5, 0.6875, 0.5, 0.6875, 1.0, 0.6562, 1.0, 0.6562, 0.5, 0.6562, 0.5, 0.6562, 1.0, 0.625, 1.0, 0.625, 0.5, 0.625, 0.5, 0.625, 1.0, 0.5938, 1.0, 0.5938, 0.5, 0.5938, 0.5, 0.5938, 1.0, 0.5625, 1.0, 0.5625, 0.5, 0.5625, 0.5, 0.5625, 1.0, 0.5312, 1.0, 0.5312, 0.5, 0.5312, 0.5, 0.5312, 1.0, 0.5, 1.0, 0.5, 0.5, 0.5, 0.5, 0.5, 1.0, 0.4688, 1.0, 0.4688, 0.5, 0.4688, 0.5, 0.4688, 1.0, 0.4375, 1.0, 0.4375, 0.5, 0.4375, 0.5, 0.4375, 1.0, 0.4062, 1.0, 0.4062, 0.5, 0.4062, 0.5, 0.4062, 1.0, 0.375, 1.0, 0.375, 0.5, 0.375, 0.5, 0.375, 1.0, 0.3438, 1.0, 0.3438, 0.5, 0.3438, 0.5, 0.3438, 1.0, 0.3125, 1.0, 0.3125, 0.5, 0.3125, 0.5, 0.3125, 1.0, 0.2812, 1.0, 0.2812, 0.5, 0.2812, 0.5, 0.2812, 1.0, 0.25, 1.0, 0.25, 0.5, 0.25, 0.5, 0.25, 1.0, 0.2188, 1.0, 0.2188, 0.5, 0.2188, 0.5, 0.2188, 1.0, 0.1875, 1.0, 0.1875, 0.5, 0.1875, 0.5, 0.1875, 1.0, 0.1562, 1.0, 0.1562, 0.5, 0.1562, 0.5, 0.1562, 1.0, 0.125, 1.0, 0.125, 0.5, 0.125, 0.5, 0.125, 1.0, 0.09375, 1.0, 0.09375, 0.5, 0.09375, 0.5, 0.09375, 1.0, 0.0625, 1.0, 0.0625, 0.5, 0.2968, 0.4854, 0.25, 0.49, 0.2032, 0.4854, 0.1582, 0.4717, 0.1167, 0.4496, 0.08029, 0.4197, 0.05045, 0.3833, 0.02827, 0.3418, 0.01461, 0.2968, 0.01, 0.25, 0.01461, 0.2032, 0.02827, 0.1582, 0.05045, 0.1167, 0.08029, 0.08029, 0.1167, 0.05045, 0.1582, 0.02827, 0.2032, 0.01461, 0.25, 0.01, 0.2968, 0.01461, 0.3418, 0.02827, 0.3833, 0.05045, 0.4197, 0.08029, 0.4496, 0.1167, 0.4717, 0.1582, 0.4854, 0.2032, 0.49, 0.25, 0.4854, 0.2968, 0.4717, 0.3418, 0.4496, 0.3833, 0.4197, 0.4197, 0.3833, 0.4496, 0.3418, 0.4717, 0.0625, 0.5, 0.0625, 1.0, 0.03125, 1.0, 0.03125, 0.5, 0.03125, 0.5, 0.03125, 1.0, 0.0, 1.0, 0.0, 0.5, 0.75, 0.49, 0.7968, 0.4854, 0.8418, 0.4717, 0.8833, 0.4496, 0.9197, 0.4197, 0.9496, 0.3833, 0.9717, 0.3418, 0.9854, 0.2968, 0.99, 0.25, 0.9854, 0.2032, 0.9717, 0.1582, 0.9496, 0.1167, 0.9197, 0.08029, 0.8833, 0.05045, 0.8418, 0.02827, 0.7968, 0.01461, 0.75, 0.01, 0.7032, 0.01461, 0.6582, 0.02827, 0.6167, 0.05045, 0.5803, 0.08029, 0.5504, 0.1167, 0.5283, 0.1582, 0.5146, 0.2032, 0.51, 0.25, 0.5146, 0.2968, 0.5283, 0.3418, 0.5504, 0.3833, 0.5803, 0.4197, 0.6167, 0.4496, 0.6582, 0.4717, 0.7032, 0.4854])
me_cylinder_004.use_remesh_fix_poles = True
me_cylinder_004.use_remesh_preserve_attributes = False
me_cylinder_004.use_mirror_vertex_groups = False
me_cylinder_004.update()
me_cylinder_003 = bpy.data.meshes.new('Cylinder.003')
me_cylinder_003.from_pydata([(0.0, 1.0, -1.0), (0.0, 1.0, 1.0), (0.1951, 0.9808, -1.0), (0.1951, 0.9808, 1.0), (0.3827, 0.9239, -1.0), (0.3827, 0.9239, 1.0), (0.5556, 0.8315, -1.0), (0.5556, 0.8315, 1.0), (0.7071, 0.7071, -1.0), (0.7071, 0.7071, 1.0), (0.8315, 0.5556, -1.0), (0.8315, 0.5556, 1.0), (0.9239, 0.3827, -1.0), (0.9239, 0.3827, 1.0), (0.9808, 0.1951, -1.0), (0.9808, 0.1951, 1.0), (1.0, 7.55e-08, -1.0), (1.0, 7.55e-08, 1.0), (0.9808, -0.1951, -1.0), (0.9808, -0.1951, 1.0), (0.9239, -0.3827, -1.0), (0.9239, -0.3827, 1.0), (0.8315, -0.5556, -1.0), (0.8315, -0.5556, 1.0), (0.7071, -0.7071, -1.0), (0.7071, -0.7071, 1.0), (0.5556, -0.8315, -1.0), (0.5556, -0.8315, 1.0), (0.3827, -0.9239, -1.0), (0.3827, -0.9239, 1.0), (0.1951, -0.9808, -1.0), (0.1951, -0.9808, 1.0), (-3.258e-07, -1.0, -1.0), (-3.258e-07, -1.0, 1.0), (-0.1951, -0.9808, -1.0), (-0.1951, -0.9808, 1.0), (-0.3827, -0.9239, -1.0), (-0.3827, -0.9239, 1.0), (-0.5556, -0.8315, -1.0), (-0.5556, -0.8315, 1.0), (-0.7071, -0.7071, -1.0), (-0.7071, -0.7071, 1.0), (-0.8315, -0.5556, -1.0), (-0.8315, -0.5556, 1.0), (-0.9239, -0.3827, -1.0), (-0.9239, -0.3827, 1.0), (-0.9808, -0.1951, -1.0), (-0.9808, -0.1951, 1.0), (-1.0, 9.656e-07, -1.0), (-1.0, 9.656e-07, 1.0), (-0.9808, 0.1951, -1.0), (-0.9808, 0.1951, 1.0), (-0.9239, 0.3827, -1.0), (-0.9239, 0.3827, 1.0), (-0.8315, 0.5556, -1.0), (-0.8315, 0.5556, 1.0), (-0.7071, 0.7071, -1.0), (-0.7071, 0.7071, 1.0), (-0.5556, 0.8315, -1.0), (-0.5556, 0.8315, 1.0), (-0.3827, 0.9239, -1.0), (-0.3827, 0.9239, 1.0), (-0.1951, 0.9808, -1.0), (-0.1951, 0.9808, 1.0)], [], [(0, 1, 3, 2), (2, 3, 5, 4), (4, 5, 7, 6), (6, 7, 9, 8), (8, 9, 11, 10), (10, 11, 13, 12), (12, 13, 15, 14), (14, 15, 17, 16), (16, 17, 19, 18), (18, 19, 21, 20), (20, 21, 23, 22), (22, 23, 25, 24), (24, 25, 27, 26), (26, 27, 29, 28), (28, 29, 31, 30), (30, 31, 33, 32), (32, 33, 35, 34), (34, 35, 37, 36), (36, 37, 39, 38), (38, 39, 41, 40), (40, 41, 43, 42), (42, 43, 45, 44), (44, 45, 47, 46), (46, 47, 49, 48), (48, 49, 51, 50), (50, 51, 53, 52), (52, 53, 55, 54), (54, 55, 57, 56), (56, 57, 59, 58), (58, 59, 61, 60), (3, 1, 63, 61, 59, 57, 55, 53, 51, 49, 47, 45, 43, 41, 39, 37, 35, 33, 31, 29, 27, 25, 23, 21, 19, 17, 15, 13, 11, 9, 7, 5), (60, 61, 63, 62), (62, 63, 1, 0), (0, 2, 4, 6, 8, 10, 12, 14, 16, 18, 20, 22, 24, 26, 28, 30, 32, 34, 36, 38, 40, 42, 44, 46, 48, 50, 52, 54, 56, 58, 60, 62)])
_uv = me_cylinder_003.uv_layers.new(name='UVMap')
_uv.uv.foreach_set('vector', [1.0, 0.5, 1.0, 1.0, 0.9688, 1.0, 0.9688, 0.5, 0.9688, 0.5, 0.9688, 1.0, 0.9375, 1.0, 0.9375, 0.5, 0.9375, 0.5, 0.9375, 1.0, 0.9062, 1.0, 0.9062, 0.5, 0.9062, 0.5, 0.9062, 1.0, 0.875, 1.0, 0.875, 0.5, 0.875, 0.5, 0.875, 1.0, 0.8438, 1.0, 0.8438, 0.5, 0.8438, 0.5, 0.8438, 1.0, 0.8125, 1.0, 0.8125, 0.5, 0.8125, 0.5, 0.8125, 1.0, 0.7812, 1.0, 0.7812, 0.5, 0.7812, 0.5, 0.7812, 1.0, 0.75, 1.0, 0.75, 0.5, 0.75, 0.5, 0.75, 1.0, 0.7188, 1.0, 0.7188, 0.5, 0.7188, 0.5, 0.7188, 1.0, 0.6875, 1.0, 0.6875, 0.5, 0.6875, 0.5, 0.6875, 1.0, 0.6562, 1.0, 0.6562, 0.5, 0.6562, 0.5, 0.6562, 1.0, 0.625, 1.0, 0.625, 0.5, 0.625, 0.5, 0.625, 1.0, 0.5938, 1.0, 0.5938, 0.5, 0.5938, 0.5, 0.5938, 1.0, 0.5625, 1.0, 0.5625, 0.5, 0.5625, 0.5, 0.5625, 1.0, 0.5312, 1.0, 0.5312, 0.5, 0.5312, 0.5, 0.5312, 1.0, 0.5, 1.0, 0.5, 0.5, 0.5, 0.5, 0.5, 1.0, 0.4688, 1.0, 0.4688, 0.5, 0.4688, 0.5, 0.4688, 1.0, 0.4375, 1.0, 0.4375, 0.5, 0.4375, 0.5, 0.4375, 1.0, 0.4062, 1.0, 0.4062, 0.5, 0.4062, 0.5, 0.4062, 1.0, 0.375, 1.0, 0.375, 0.5, 0.375, 0.5, 0.375, 1.0, 0.3438, 1.0, 0.3438, 0.5, 0.3438, 0.5, 0.3438, 1.0, 0.3125, 1.0, 0.3125, 0.5, 0.3125, 0.5, 0.3125, 1.0, 0.2812, 1.0, 0.2812, 0.5, 0.2812, 0.5, 0.2812, 1.0, 0.25, 1.0, 0.25, 0.5, 0.25, 0.5, 0.25, 1.0, 0.2188, 1.0, 0.2188, 0.5, 0.2188, 0.5, 0.2188, 1.0, 0.1875, 1.0, 0.1875, 0.5, 0.1875, 0.5, 0.1875, 1.0, 0.1562, 1.0, 0.1562, 0.5, 0.1562, 0.5, 0.1562, 1.0, 0.125, 1.0, 0.125, 0.5, 0.125, 0.5, 0.125, 1.0, 0.09375, 1.0, 0.09375, 0.5, 0.09375, 0.5, 0.09375, 1.0, 0.0625, 1.0, 0.0625, 0.5, 0.2968, 0.4854, 0.25, 0.49, 0.2032, 0.4854, 0.1582, 0.4717, 0.1167, 0.4496, 0.08029, 0.4197, 0.05045, 0.3833, 0.02827, 0.3418, 0.01461, 0.2968, 0.01, 0.25, 0.01461, 0.2032, 0.02827, 0.1582, 0.05045, 0.1167, 0.08029, 0.08029, 0.1167, 0.05045, 0.1582, 0.02827, 0.2032, 0.01461, 0.25, 0.01, 0.2968, 0.01461, 0.3418, 0.02827, 0.3833, 0.05045, 0.4197, 0.08029, 0.4496, 0.1167, 0.4717, 0.1582, 0.4854, 0.2032, 0.49, 0.25, 0.4854, 0.2968, 0.4717, 0.3418, 0.4496, 0.3833, 0.4197, 0.4197, 0.3833, 0.4496, 0.3418, 0.4717, 0.0625, 0.5, 0.0625, 1.0, 0.03125, 1.0, 0.03125, 0.5, 0.03125, 0.5, 0.03125, 1.0, 0.0, 1.0, 0.0, 0.5, 0.75, 0.49, 0.7968, 0.4854, 0.8418, 0.4717, 0.8833, 0.4496, 0.9197, 0.4197, 0.9496, 0.3833, 0.9717, 0.3418, 0.9854, 0.2968, 0.99, 0.25, 0.9854, 0.2032, 0.9717, 0.1582, 0.9496, 0.1167, 0.9197, 0.08029, 0.8833, 0.05045, 0.8418, 0.02827, 0.7968, 0.01461, 0.75, 0.01, 0.7032, 0.01461, 0.6582, 0.02827, 0.6167, 0.05045, 0.5803, 0.08029, 0.5504, 0.1167, 0.5283, 0.1582, 0.5146, 0.2032, 0.51, 0.25, 0.5146, 0.2968, 0.5283, 0.3418, 0.5504, 0.3833, 0.5803, 0.4197, 0.6167, 0.4496, 0.6582, 0.4717, 0.7032, 0.4854])
me_cylinder_003.use_remesh_fix_poles = True
me_cylinder_003.use_remesh_preserve_attributes = False
me_cylinder_003.use_mirror_vertex_groups = False
me_cylinder_003.update()
me_cube_004 = bpy.data.meshes.new('Cube.004')
me_cube_004.from_pydata([(0.5237, -1.273, -0.5419), (0.7276, -0.8229, 1.17), (0.5237, 0.7269, -0.5419), (0.7276, 1.177, 1.17), (-9.126e-05, 0.548, -0.9958), (0.0009626, 0.8535, 0.9312), (0.967, 0.7535, 0.2617), (0.5237, -0.2731, -0.5419), (0.7276, 0.1771, 1.17), (-9.126e-05, -1.452, -0.9958), (0.0009626, -1.147, 0.9312), (0.0009626, -0.1465, 0.9312), (-9.126e-05, -0.452, -0.9958), (0.967, -0.2465, 0.2617), (0.232, 0.8356, 1.147), (0.7511, 0.7171, -0.2502), (0.5237, 0.2269, -0.5419), (0.7276, -0.3229, 1.17), (0.7511, -1.283, -0.2502), (0.2729, -1.412, -0.7943), (0.2729, 0.5881, -0.7943), (0.9923, 1.012, 0.8007), (0.5237, -0.7731, -0.5419), (0.7276, 0.6771, 1.17), (0.232, -1.164, 1.147), (0.0009626, -0.6465, 0.9312), (0.0009626, 0.3535, 0.9312), (0.232, -0.1644, 1.147), (-9.126e-05, -0.952, -0.9958), (-9.126e-05, 0.04799, -0.9958), (0.2729, -0.4119, -0.7943), (0.4066, -0.9864, 0.1008), (0.967, -0.7465, 0.2617), (0.967, 0.2535, 0.2617), (0.7511, -0.2829, -0.2502), (0.9923, 0.01189, 0.8007), (0.4066, 1.014, 0.1008), (0.0, 1.0, 0.5), (0.3591, 0.7941, -0.3076), (0.9923, 0.5119, 0.8007), (0.7511, 0.2171, -0.2502), (0.7511, -0.7829, -0.2502), (0.4108, -0.9231, 0.6491), (0.3591, -1.206, -0.3076), (0.2729, 0.08811, -0.7943), (0.232, 0.3356, 1.147), (0.232, -0.6644, 1.147), (0.2729, -0.9119, -0.7943), (0.9923, -0.4881, 0.8007), (0.4108, 1.077, 0.6491), (0.1699, 0.6898, -0.8613), (0.1259, -1.087, 1.034), (0.1699, -0.3102, -0.8613), (0.1259, 0.9131, 1.034), (0.1699, -1.31, -0.8613), (0.1259, -0.08693, 1.034), (0.1995, 1.012, -0.37), (0.1699, 0.1898, -0.8613), (0.1259, 0.4131, 1.034), (0.1259, -0.5869, 1.034), (0.1699, -0.8102, -0.8613), (0.2205, 0.9755, 0.5074), (0.4371, 1.076, 1.229), (0.3983, -1.343, -0.6681), (0.4371, 0.07643, 1.229), (0.6902, 0.9378, 0.2209), (0.3983, 0.6575, -0.6681), (0.4371, -0.9236, 1.229), (0.3983, -0.3425, -0.6681), (0.6902, -1.062, 0.2209), (0.5551, 0.7556, -0.2789), (0.6854, -1.045, 0.6953), (0.5551, -1.244, -0.2789), (0.3983, 0.1575, -0.6681), (0.4371, 0.5764, 1.229), (0.4371, -0.4236, 1.229), (0.3983, -0.8425, -0.6681), (0.6854, 0.9553, 0.6953), (0.967, -1.247, 0.2617), (0.9923, -0.9881, 0.8007), (2.309e-05, -0.9734, -0.3963), (2.309e-05, 1.027, -0.3963), (0.2205, -1.027, 0.5074), (0.22, 0.9378, -0.000304), (0.22, -1.062, -0.000304), (-0.000293, 1.002, -0.02173), (0.1995, -0.9884, -0.37), (-3.642e-05, -1.002, 0.5), (0.0, -1.0, 0.5), (0.2205, -1.024, 0.5074), (-0.000293, -0.9976, -0.02173), (0.22, -1.064, -0.0003034), (-0.0003294, -0.9996, -0.02173), (0.22, -3.858, -0.000304), (-0.000293, -3.793, -0.02173), (2.309e-05, -3.769, -0.3963), (0.1995, -3.784, -0.37), (0.2205, -0.9896, 0.5154), (0.22, -3.836, -0.0003034), (-3.528e-05, -0.9651, 0.508), (-0.0003294, -3.772, -0.02173), (0.2226, -0.9997, 0.5188), (0.002124, -0.9752, 0.5113)], [], [(77, 62, 3, 21), (48, 17, 1, 79), (76, 22, 0, 63), (59, 25, 10, 51), (58, 26, 11, 55), (73, 16, 7, 68), (89, 51, 10, 88), (41, 32, 78, 18), (40, 33, 13, 34), (39, 23, 8, 35), (70, 65, 6, 15), (66, 70, 15, 2), (50, 56, 38, 20), (56, 83, 36, 38), (33, 39, 35, 13), (6, 21, 39, 33), (21, 3, 23, 39), (16, 40, 34, 7), (2, 15, 40, 16), (15, 6, 33, 40), (22, 41, 18, 0), (7, 34, 41, 22), (34, 13, 32, 41), (69, 71, 42, 31), (71, 67, 24, 42), (54, 86, 80, 9), (63, 72, 43, 19), (72, 69, 31, 43), (57, 44, 30, 52), (50, 20, 44, 57), (66, 2, 16, 73), (74, 45, 27, 64), (62, 14, 45, 74), (53, 5, 26, 58), (75, 46, 24, 67), (64, 27, 46, 75), (55, 11, 25, 59), (60, 47, 19, 54), (52, 30, 47, 60), (68, 7, 22, 76), (32, 48, 79, 78), (13, 35, 48, 32), (35, 8, 17, 48), (65, 77, 21, 6), (83, 61, 49, 36), (61, 53, 14, 49), (37, 5, 53, 61), (85, 37, 61, 83), (12, 52, 60, 28), (28, 60, 54, 9), (27, 55, 59, 46), (14, 53, 58, 45), (4, 50, 57, 29), (29, 57, 52, 12), (19, 43, 86, 54), (31, 42, 89, 84), (81, 85, 83, 56), (4, 81, 56, 50), (42, 24, 51, 89), (43, 31, 84, 86), (45, 58, 55, 27), (46, 59, 51, 24), (36, 49, 77, 65), (30, 68, 76, 47), (8, 64, 75, 17), (17, 75, 67, 1), (3, 62, 74, 23), (23, 74, 64, 8), (20, 66, 73, 44), (18, 78, 69, 72), (0, 18, 72, 63), (79, 1, 67, 71), (20, 38, 70, 66), (38, 36, 65, 70), (44, 73, 68, 30), (47, 76, 63, 19), (49, 14, 62, 77), (78, 79, 71, 69), (90, 84, 91, 92), (84, 89, 82, 91), (89, 88, 87, 82), (88, 90, 92, 87), (92, 91, 98, 100), (80, 86, 96, 95), (96, 93, 94, 95), (84, 90, 94, 93), (86, 84, 93, 96), (90, 80, 95, 94), (99, 100, 102), (82, 87, 99, 97), (87, 92, 100, 99), (91, 82, 97, 98), (98, 101, 102, 100), (98, 97, 101), (97, 99, 102, 101)])
_uv = me_cube_004.uv_layers.new(name='UVMap')
_uv.uv.foreach_set('vector', [0.5625, 0.4688, 0.625, 0.4688, 0.625, 0.5, 0.5625, 0.5, 0.5625, 0.6875, 0.625, 0.6875, 0.625, 0.75, 0.5625, 0.75, 0.3438, 0.6875, 0.375, 0.6875, 0.375, 0.75, 0.3438, 0.75, 0.7113, 0.6715, 0.75, 0.6875, 0.75, 0.75, 0.7113, 0.734, 0.7113, 0.5465, 0.75, 0.5625, 0.75, 0.625, 0.7113, 0.609, 0.3438, 0.5625, 0.375, 0.5625, 0.375, 0.625, 0.3438, 0.625, 0.5597, 0.8376, 0.6209, 0.8419, 0.625, 0.875, 0.5625, 0.875, 0.4375, 0.6875, 0.5, 0.6875, 0.5, 0.75, 0.4375, 0.75, 0.4375, 0.5625, 0.5, 0.5625, 0.5, 0.625, 0.4375, 0.625, 0.5625, 0.5625, 0.625, 0.5625, 0.625, 0.625, 0.5625, 0.625, 0.4375, 0.4688, 0.5, 0.4688, 0.5, 0.5, 0.4375, 0.5, 0.375, 0.4688, 0.4375, 0.4688, 0.4375, 0.5, 0.375, 0.5, 0.3868, 0.4007, 0.444, 0.406, 0.4375, 0.4375, 0.375, 0.4375, 0.444, 0.406, 0.4974, 0.4114, 0.5, 0.4375, 0.4375, 0.4375, 0.5, 0.5625, 0.5625, 0.5625, 0.5625, 0.625, 0.5, 0.625, 0.5, 0.5, 0.5625, 0.5, 0.5625, 0.5625, 0.5, 0.5625, 0.5625, 0.5, 0.625, 0.5, 0.625, 0.5625, 0.5625, 0.5625, 0.375, 0.5625, 0.4375, 0.5625, 0.4375, 0.625, 0.375, 0.625, 0.375, 0.5, 0.4375, 0.5, 0.4375, 0.5625, 0.375, 0.5625, 0.4375, 0.5, 0.5, 0.5, 0.5, 0.5625, 0.4375, 0.5625, 0.375, 0.6875, 0.4375, 0.6875, 0.4375, 0.75, 0.375, 0.75, 0.375, 0.625, 0.4375, 0.625, 0.4375, 0.6875, 0.375, 0.6875, 0.4375, 0.625, 0.5, 0.625, 0.5, 0.6875, 0.4375, 0.6875, 0.5, 0.7812, 0.5625, 0.7812, 0.5625, 0.8125, 0.5, 0.8125, 0.5625, 0.7812, 0.625, 0.7812, 0.625, 0.8125, 0.5625, 0.8125, 0.3866, 0.8493, 0.444, 0.844, 0.4375, 0.875, 0.375, 0.875, 0.375, 0.7812, 0.4375, 0.7812, 0.4375, 0.8125, 0.375, 0.8125, 0.4375, 0.7812, 0.5, 0.7812, 0.5, 0.8125, 0.4375, 0.8125, 0.2879, 0.5487, 0.3125, 0.5625, 0.3125, 0.625, 0.2879, 0.6112, 0.2879, 0.4862, 0.3125, 0.5, 0.3125, 0.5625, 0.2879, 0.5487, 0.3438, 0.5, 0.375, 0.5, 0.375, 0.5625, 0.3438, 0.5625, 0.6562, 0.5625, 0.6875, 0.5625, 0.6875, 0.625, 0.6562, 0.625, 0.6562, 0.5, 0.6875, 0.5, 0.6875, 0.5625, 0.6562, 0.5625, 0.7113, 0.484, 0.75, 0.5, 0.75, 0.5625, 0.7113, 0.5465, 0.6562, 0.6875, 0.6875, 0.6875, 0.6875, 0.75, 0.6562, 0.75, 0.6562, 0.625, 0.6875, 0.625, 0.6875, 0.6875, 0.6562, 0.6875, 0.7113, 0.609, 0.75, 0.625, 0.75, 0.6875, 0.7113, 0.6715, 0.2879, 0.6737, 0.3125, 0.6875, 0.3125, 0.75, 0.2879, 0.7362, 0.2879, 0.6112, 0.3125, 0.625, 0.3125, 0.6875, 0.2879, 0.6737, 0.3438, 0.625, 0.375, 0.625, 0.375, 0.6875, 0.3438, 0.6875, 0.5, 0.6875, 0.5625, 0.6875, 0.5625, 0.75, 0.5, 0.75, 0.5, 0.625, 0.5625, 0.625, 0.5625, 0.6875, 0.5, 0.6875, 0.5625, 0.625, 0.625, 0.625, 0.625, 0.6875, 0.5625, 0.6875, 0.5, 0.4688, 0.5625, 0.4688, 0.5625, 0.5, 0.5, 0.5, 0.4974, 0.4114, 0.5597, 0.4124, 0.5625, 0.4375, 0.5, 0.4375, 0.5597, 0.4124, 0.6213, 0.4079, 0.625, 0.4375, 0.5625, 0.4375, 0.5625, 0.375, 0.625, 0.375, 0.6213, 0.4079, 0.5597, 0.4124, 0.5, 0.375, 0.5625, 0.375, 0.5597, 0.4124, 0.4974, 0.4114, 0.25, 0.625, 0.2879, 0.6112, 0.2879, 0.6737, 0.25, 0.6875, 0.25, 0.6875, 0.2879, 0.6737, 0.2879, 0.7362, 0.25, 0.75, 0.6875, 0.625, 0.7113, 0.609, 0.7113, 0.6715, 0.6875, 0.6875, 0.6875, 0.5, 0.7113, 0.484, 0.7113, 0.5465, 0.6875, 0.5625, 0.25, 0.5, 0.2879, 0.4862, 0.2879, 0.5487, 0.25, 0.5625, 0.25, 0.5625, 0.2879, 0.5487, 0.2879, 0.6112, 0.25, 0.625, 0.375, 0.8125, 0.4375, 0.8125, 0.444, 0.844, 0.3866, 0.8493, 0.5, 0.8125, 0.5625, 0.8125, 0.5597, 0.8376, 0.4974, 0.8386, 0.4375, 0.375, 0.5, 0.375, 0.4974, 0.4114, 0.444, 0.406, 0.375, 0.375, 0.4375, 0.375, 0.444, 0.406, 0.3868, 0.4007, 0.5625, 0.8125, 0.625, 0.8125, 0.6209, 0.8419, 0.5597, 0.8376, 0.4375, 0.8125, 0.5, 0.8125, 0.4974, 0.8386, 0.444, 0.844, 0.6875, 0.5625, 0.7113, 0.5465, 0.7113, 0.609, 0.6875, 0.625, 0.6875, 0.6875, 0.7113, 0.6715, 0.7113, 0.734, 0.6875, 0.75, 0.5, 0.4375, 0.5625, 0.4375, 0.5625, 0.4688, 0.5, 0.4688, 0.3125, 0.625, 0.3438, 0.625, 0.3438, 0.6875, 0.3125, 0.6875, 0.625, 0.625, 0.6562, 0.625, 0.6562, 0.6875, 0.625, 0.6875, 0.625, 0.6875, 0.6562, 0.6875, 0.6562, 0.75, 0.625, 0.75, 0.625, 0.5, 0.6562, 0.5, 0.6562, 0.5625, 0.625, 0.5625, 0.625, 0.5625, 0.6562, 0.5625, 0.6562, 0.625, 0.625, 0.625, 0.3125, 0.5, 0.3438, 0.5, 0.3438, 0.5625, 0.3125, 0.5625, 0.4375, 0.75, 0.5, 0.75, 0.5, 0.7812, 0.4375, 0.7812, 0.375, 0.75, 0.4375, 0.75, 0.4375, 0.7812, 0.375, 0.7812, 0.5625, 0.75, 0.625, 0.75, 0.625, 0.7812, 0.5625, 0.7812, 0.375, 0.4375, 0.4375, 0.4375, 0.4375, 0.4688, 0.375, 0.4688, 0.4375, 0.4375, 0.5, 0.4375, 0.5, 0.4688, 0.4375, 0.4688, 0.3125, 0.5625, 0.3438, 0.5625, 0.3438, 0.625, 0.3125, 0.625, 0.3125, 0.6875, 0.3438, 0.6875, 0.3438, 0.75, 0.3125, 0.75, 0.5625, 0.4375, 0.625, 0.4375, 0.625, 0.4688, 0.5625, 0.4688, 0.5, 0.75, 0.5625, 0.75, 0.5625, 0.7812, 0.5, 0.7812, 0.5, 0.875, 0.4974, 0.8386, 0.4974, 0.8386, 0.5, 0.875, 0.4974, 0.8386, 0.5597, 0.8376, 0.5597, 0.8376, 0.4974, 0.8386, 0.5597, 0.8376, 0.5625, 0.875, 0.5625, 0.875, 0.5597, 0.8376, 0.0, 0.0, 0.0, 0.0, 0.0, 0.0, 0.0, 0.0, 0.5, 0.875, 0.4974, 0.8386, 0.4974, 0.8386, 0.5, 0.875, 0.4375, 0.875, 0.444, 0.844, 0.444, 0.844, 0.4375, 0.875, 0.444, 0.844, 0.4974, 0.8386, 0.5, 0.875, 0.4375, 0.875, 0.4974, 0.8386, 0.5, 0.875, 0.5, 0.875, 0.4974, 0.8386, 0.444, 0.844, 0.4974, 0.8386, 0.4974, 0.8386, 0.444, 0.844, 0.0, 0.0, 0.0, 0.0, 0.0, 0.0, 0.0, 0.0, 0.0, 0.0, 0.0, 0.0, 0.0, 0.0, 0.5597, 0.8376, 0.5625, 0.875, 0.5625, 0.875, 0.5597, 0.8376, 0.0, 0.0, 0.0, 0.0, 0.0, 0.0, 0.0, 0.0, 0.4974, 0.8386, 0.5597, 0.8376, 0.5597, 0.8376, 0.4974, 0.8386, 0.4974, 0.8386, 0.5597, 0.8376, 0.5625, 0.875, 0.5, 0.875, 0.4974, 0.8386, 0.5597, 0.8376, 0.5597, 0.8376, 0.5597, 0.8376, 0.5625, 0.875, 0.5625, 0.875, 0.5597, 0.8376])
me_cube_004.use_remesh_fix_poles = True
me_cube_004.use_remesh_preserve_attributes = False
me_cube_004.use_mirror_vertex_groups = False
me_cube_004.update()

# ---- objects
ob_cube = bpy.data.objects.new('Cube', me_cube)
ob_light = bpy.data.objects.new('Light', light_light)
ob_camera = bpy.data.objects.new('Camera', cam_camera)
ob_cube_001 = bpy.data.objects.new('Cube.001', me_cube_001)
ob_cube_002 = bpy.data.objects.new('Cube.002', me_cube_003)
ob_plane = bpy.data.objects.new('Plane', me_plane)
ob_cylinder = bpy.data.objects.new('Cylinder', me_cylinder)
ob_cylinder_001 = bpy.data.objects.new('Cylinder.001', me_cylinder_002)
ob_cube_004 = bpy.data.objects.new('Cube.004', me_cube_002)
ob_cube_005 = bpy.data.objects.new('Cube.005', me_cube_005)
ob_cylinder_003 = bpy.data.objects.new('Cylinder.003', me_cylinder_004)
ob_cylinder_002 = bpy.data.objects.new('Cylinder.002', me_cylinder_003)
ob_cube_003 = bpy.data.objects.new('Cube.003', me_cube_004)

# ---- transforms, parenting, visibility, modifiers, constraints
ob_cube.location = (-0.0209, 0.0, 2.048)
ob_cube.lock_rotations_4d = False
ob_cube.empty_display_type = 'ARROWS'
ob_cube.lineart.crease_threshold = 0.0
ob_light.location = (4.076, 1.005, 6.466)
ob_light.rotation_euler = (0.6503, 0.05522, 1.866)
ob_light.lock_rotations_4d = False
ob_light.empty_display_type = 'ARROWS'
ob_light.color = (0.0, 0.0, 0.0, 0.0)
ob_light.lineart.crease_threshold = 0.0
ob_camera.location = (7.359, -6.926, 4.958)
ob_camera.rotation_euler = (1.109, 0.0, 0.8149)
ob_camera.lock_rotations_4d = False
ob_camera.empty_display_type = 'ARROWS'
ob_camera.color = (0.0, 0.0, 0.0, 0.0)
ob_camera.display_type = 'WIRE'
ob_camera.lineart.crease_threshold = 0.0
ob_cube_001.location = (-3.21, -1.155, 1.953)
ob_cube_001.scale = (-0.8818, -0.8818, -0.8818)
ob_cube_001.lineart.crease_threshold = 0.0
_m = ob_cube_001.modifiers.new('Subdivision', 'SUBSURF')
_m.uv_smooth = 'PRESERVE_CORNERS'
_m.levels = 4
ob_cube_002.location = (1.0, -0.1296, 1.615)
ob_cube_002.scale = (0.05366, 0.648, 0.7555)
ob_cube_002.lineart.crease_threshold = 0.0
_m = ob_cube_002.modifiers.new('Subdivision', 'SUBSURF')
_m.uv_smooth = 'PRESERVE_CORNERS'
_m.levels = 3
_m.render_levels = 1
_m = ob_cube_002.modifiers.new('Mirror', 'MIRROR')
_m.mirror_object = ob_cube
ob_plane.location = (0.01234, 1.595, 1.746)
ob_plane.rotation_euler = (0.4817, -0.0, 0.0)
ob_plane.scale = (0.4042, 0.8115, 1.0)
ob_plane.lineart.crease_threshold = 0.0
ob_cylinder.location = (0.4928, 0.4032, 0.8696)
ob_cylinder.rotation_euler = (0.6386, -0.0, 0.2342)
ob_cylinder.scale = (0.05349, 0.06205, 0.2684)
ob_cylinder.lineart.crease_threshold = 0.0
ob_cylinder_001.location = (0.498, 0.3812, 0.5252)
ob_cylinder_001.rotation_euler = (-0.7613, -0.0, 0.2342)
ob_cylinder_001.scale = (0.05349, 0.06205, 0.2684)
ob_cylinder_001.lineart.crease_threshold = 0.0
ob_cube_004.location = (0.5365, 0.1589, 0.3243)
ob_cube_004.rotation_euler = (0.0, -0.0, 0.2342)
ob_cube_004.scale = (0.1075, 0.1279, 0.05046)
ob_cube_004.lineart.crease_threshold = 0.0
_m = ob_cube_004.modifiers.new('Mirror', 'MIRROR')
ob_cube_005.location = (-0.5291, 0.1634, 0.3243)
ob_cube_005.rotation_euler = (0.0, -0.0, -0.2357)
ob_cube_005.scale = (0.1075, 0.1279, 0.05046)
ob_cube_005.lineart.crease_threshold = 0.0
_m = ob_cube_005.modifiers.new('Mirror', 'MIRROR')
ob_cylinder_003.location = (-0.4575, 0.401, 0.8696)
ob_cylinder_003.rotation_euler = (0.6386, -0.0, -0.2357)
ob_cylinder_003.scale = (0.05349, 0.06205, 0.2684)
ob_cylinder_003.lineart.crease_threshold = 0.0
ob_cylinder_002.location = (-0.4628, 0.379, 0.5252)
ob_cylinder_002.rotation_euler = (-0.7613, -0.0, -0.2357)
ob_cylinder_002.scale = (0.05349, 0.06205, 0.2684)
ob_cylinder_002.lineart.crease_threshold = 0.0
ob_cube_003.location = (-0.0207, -1.019, 2.154)
ob_cube_003.scale = (0.9211, 0.05724, 0.7008)
ob_cube_003.lineart.crease_threshold = 0.0
_m = ob_cube_003.modifiers.new('Mirror', 'MIRROR')
_m = ob_cube_003.modifiers.new('Subdivision', 'SUBSURF')
_m.uv_smooth = 'PRESERVE_CORNERS'
_m.levels = 5

# ---- collection membership
col_collection.objects.link(ob_cube)
col_collection.objects.link(ob_light)
col_collection.objects.link(ob_camera)
col_collection.objects.link(ob_cube_001)
col_collection.objects.link(ob_cube_002)
col_collection.objects.link(ob_plane)
col_collection.objects.link(ob_cylinder)
col_collection.objects.link(ob_cylinder_001)
col_collection.objects.link(ob_cube_004)
col_collection.objects.link(ob_cube_005)
col_collection.objects.link(ob_cylinder_003)
col_collection.objects.link(ob_cylinder_002)
col_collection.objects.link(ob_cube_003)

# ---- scene / render settings (as saved in the file)
scene.camera = ob_camera
scene.frame_start = 1; scene.frame_end = 250; scene.frame_set(1)
scene.render.engine = 'BLENDER_EEVEE_NEXT'
scene.render.use_single_layer = True
scene.cycles.use_denoising = False
scene.cycles.samples = 128
scene.cycles.sampling_pattern = 'TABULATED_SOBOL'
scene.cycles.use_adaptive_sampling = False
scene.cycles.use_light_tree = False
scene.view_settings.view_transform = 'Filmic'
bpy.context.view_layer.update()
